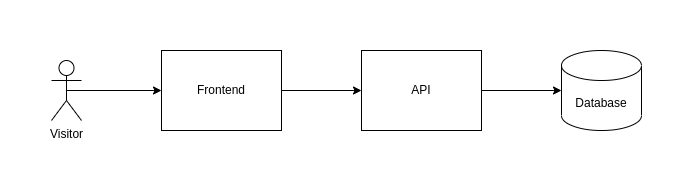

The diagram above was exported from draw.io. Its source (the exported page's mxGraphModel, read from the mxfile embedded in the PNG):
<mxGraphModel dx="1222" dy="1121" grid="1" gridSize="10" guides="1" tooltips="1" connect="1" arrows="1" fold="1" page="1" pageScale="1" pageWidth="850" pageHeight="1100" math="0" shadow="0">
  <root>
    <mxCell id="0" />
    <mxCell id="1" parent="0" />
    <mxCell id="2" style="edgeStyle=orthogonalEdgeStyle;rounded=0;orthogonalLoop=1;jettySize=auto;html=1;exitX=1;exitY=0.5;exitDx=0;exitDy=0;entryX=0;entryY=0.5;entryDx=0;entryDy=0;entryPerimeter=0;" edge="1" source="3" target="8" parent="1">
      <mxGeometry relative="1" as="geometry" />
    </mxCell>
    <mxCell id="3" value="API" style="rounded=0;whiteSpace=wrap;html=1;" vertex="1" parent="1">
      <mxGeometry x="360" y="40" width="120" height="80" as="geometry" />
    </mxCell>
    <mxCell id="4" style="edgeStyle=orthogonalEdgeStyle;rounded=0;orthogonalLoop=1;jettySize=auto;html=1;exitX=1;exitY=0.5;exitDx=0;exitDy=0;entryX=0;entryY=0.5;entryDx=0;entryDy=0;" edge="1" source="5" target="3" parent="1">
      <mxGeometry relative="1" as="geometry" />
    </mxCell>
    <mxCell id="5" value="Frontend" style="rounded=0;whiteSpace=wrap;html=1;" vertex="1" parent="1">
      <mxGeometry x="160" y="40" width="120" height="80" as="geometry" />
    </mxCell>
    <mxCell id="6" style="edgeStyle=orthogonalEdgeStyle;rounded=0;orthogonalLoop=1;jettySize=auto;html=1;exitX=0.5;exitY=0.5;exitDx=0;exitDy=0;exitPerimeter=0;entryX=0;entryY=0.5;entryDx=0;entryDy=0;" edge="1" source="7" target="5" parent="1">
      <mxGeometry relative="1" as="geometry" />
    </mxCell>
    <mxCell id="7" value="Visitor" style="shape=umlActor;verticalLabelPosition=bottom;verticalAlign=top;html=1;outlineConnect=0;" vertex="1" parent="1">
      <mxGeometry x="50" y="50" width="30" height="60" as="geometry" />
    </mxCell>
    <mxCell id="8" value="Database" style="shape=cylinder3;whiteSpace=wrap;html=1;boundedLbl=1;backgroundOutline=1;size=15;" vertex="1" parent="1">
      <mxGeometry x="560" y="40" width="80" height="80" as="geometry" />
    </mxCell>
  </root>
</mxGraphModel>